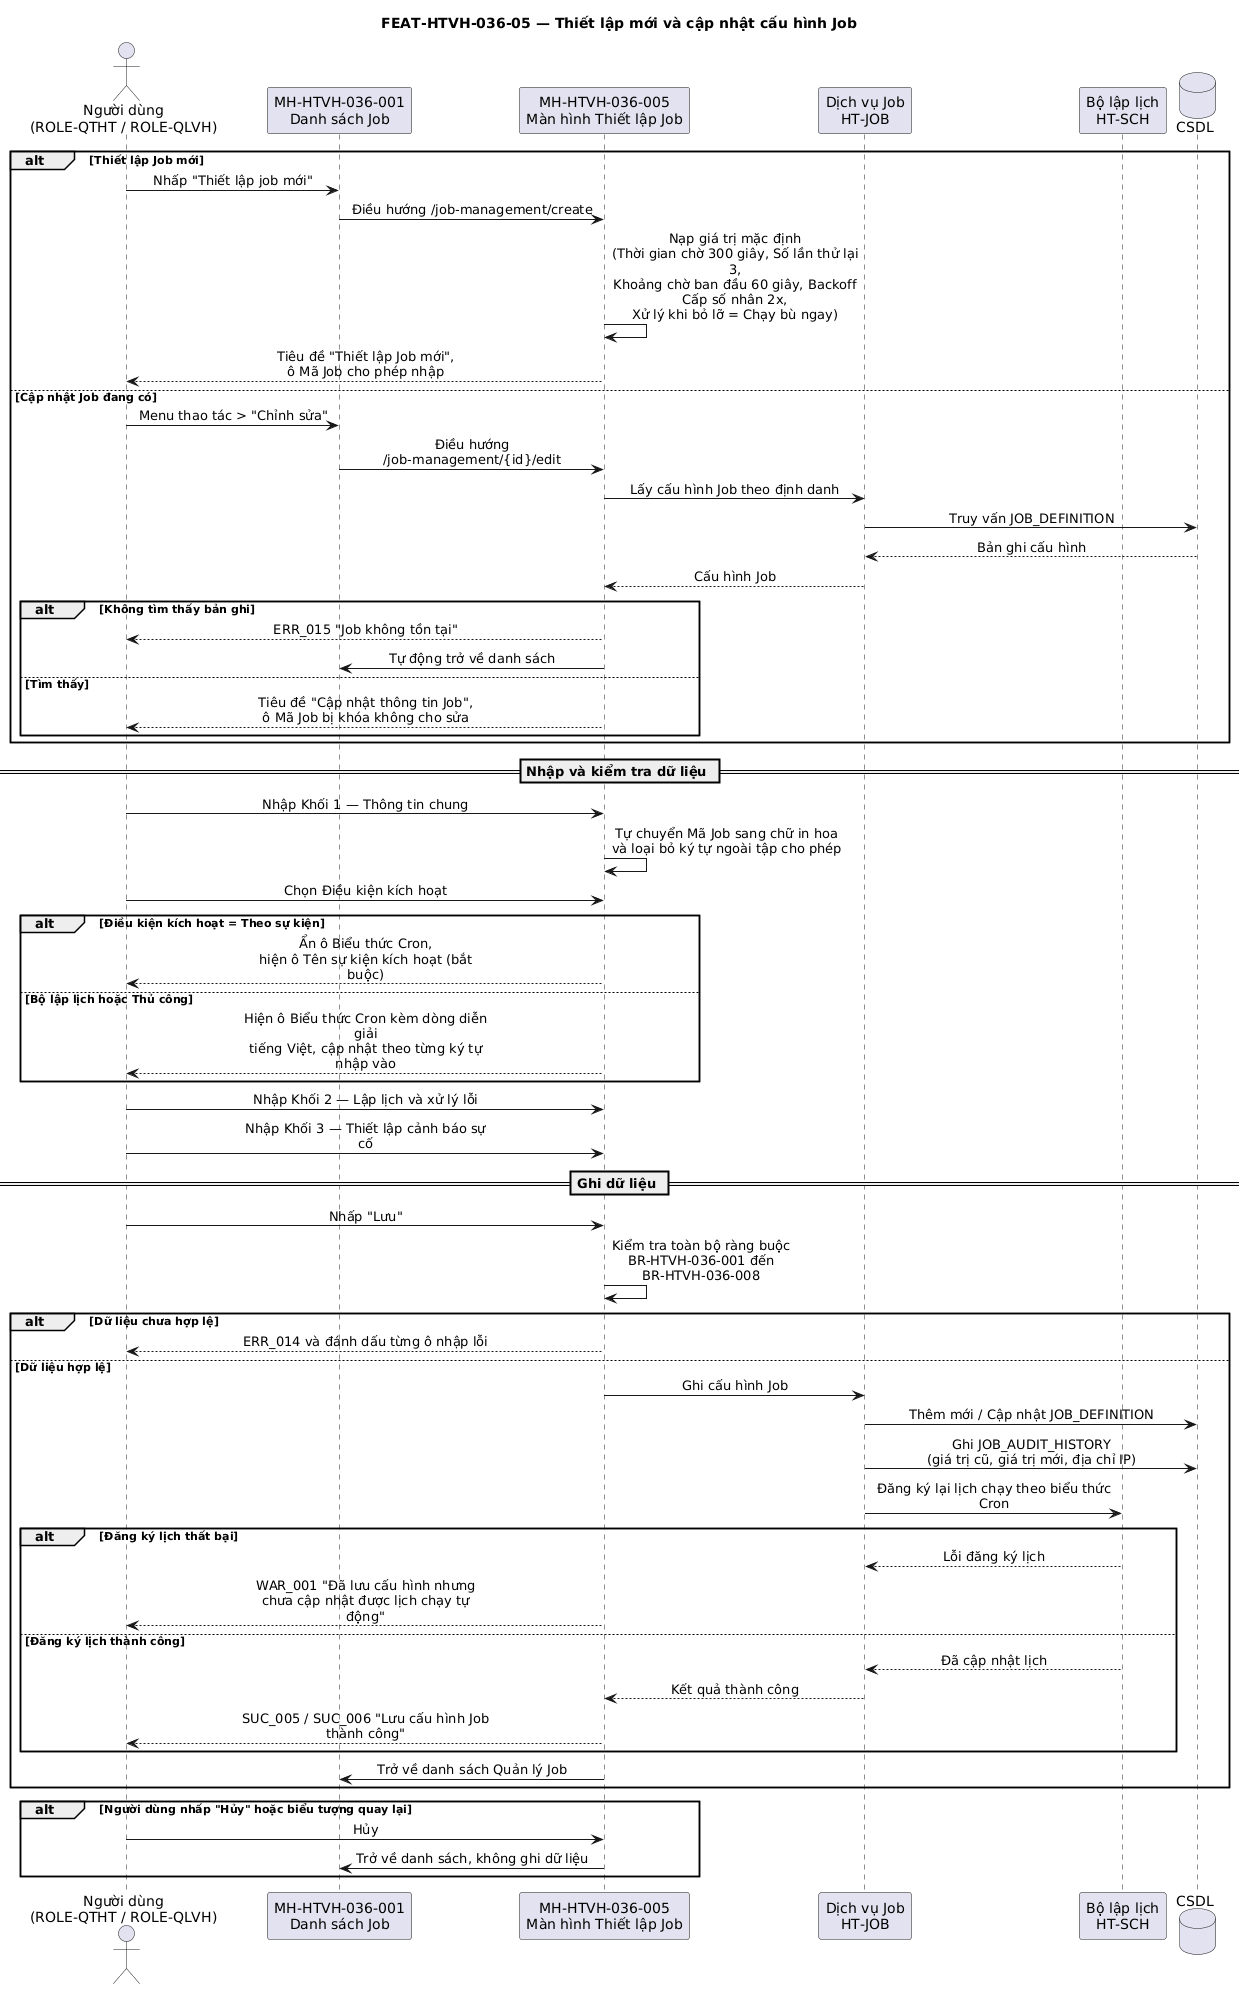

The diagram above was rendered by PlantUML. Its source (embedded in the PNG):
@startuml FUNC-HTVH-036_seq-05
title FEAT-HTVH-036-05 — Thiết lập mới và cập nhật cấu hình Job

skinparam sequenceMessageAlign center
skinparam maxMessageSize 250

actor "Người dùng\n(ROLE-QTHT / ROLE-QLVH)" as NSD
participant "MH-HTVH-036-001\nDanh sách Job" as MH_DS
participant "MH-HTVH-036-005\nMàn hình Thiết lập Job" as MH_FORM
participant "Dịch vụ Job\nHT-JOB" as HT_JOB
participant "Bộ lập lịch\nHT-SCH" as HT_SCH
database "CSDL" as CSDL

alt Thiết lập Job mới
  NSD -> MH_DS : Nhấp "Thiết lập job mới"
  MH_DS -> MH_FORM : Điều hướng /job-management/create
  MH_FORM -> MH_FORM : Nạp giá trị mặc định\n(Thời gian chờ 300 giây, Số lần thử lại 3,\nKhoảng chờ ban đầu 60 giây, Backoff Cấp số nhân 2x,\nXử lý khi bỏ lỡ = Chạy bù ngay)
  MH_FORM --> NSD : Tiêu đề "Thiết lập Job mới",\nô Mã Job cho phép nhập
else Cập nhật Job đang có
  NSD -> MH_DS : Menu thao tác > "Chỉnh sửa"
  MH_DS -> MH_FORM : Điều hướng /job-management/{id}/edit
  MH_FORM -> HT_JOB : Lấy cấu hình Job theo định danh
  HT_JOB -> CSDL : Truy vấn JOB_DEFINITION
  CSDL --> HT_JOB : Bản ghi cấu hình
  HT_JOB --> MH_FORM : Cấu hình Job
  alt Không tìm thấy bản ghi
    MH_FORM --> NSD : ERR_015 "Job không tồn tại"
    MH_FORM -> MH_DS : Tự động trở về danh sách
  else Tìm thấy
    MH_FORM --> NSD : Tiêu đề "Cập nhật thông tin Job",\nô Mã Job bị khóa không cho sửa
  end
end

== Nhập và kiểm tra dữ liệu ==
NSD -> MH_FORM : Nhập Khối 1 — Thông tin chung
MH_FORM -> MH_FORM : Tự chuyển Mã Job sang chữ in hoa\nvà loại bỏ ký tự ngoài tập cho phép

NSD -> MH_FORM : Chọn Điều kiện kích hoạt
alt Điều kiện kích hoạt = Theo sự kiện
  MH_FORM --> NSD : Ẩn ô Biểu thức Cron,\nhiện ô Tên sự kiện kích hoạt (bắt buộc)
else Bộ lập lịch hoặc Thủ công
  MH_FORM --> NSD : Hiện ô Biểu thức Cron kèm dòng diễn giải\ntiếng Việt, cập nhật theo từng ký tự nhập vào
end

NSD -> MH_FORM : Nhập Khối 2 — Lập lịch và xử lý lỗi
NSD -> MH_FORM : Nhập Khối 3 — Thiết lập cảnh báo sự cố

== Ghi dữ liệu ==
NSD -> MH_FORM : Nhấp "Lưu"
MH_FORM -> MH_FORM : Kiểm tra toàn bộ ràng buộc\nBR-HTVH-036-001 đến BR-HTVH-036-008

alt Dữ liệu chưa hợp lệ
  MH_FORM --> NSD : ERR_014 và đánh dấu từng ô nhập lỗi
else Dữ liệu hợp lệ
  MH_FORM -> HT_JOB : Ghi cấu hình Job
  HT_JOB -> CSDL : Thêm mới / Cập nhật JOB_DEFINITION
  HT_JOB -> CSDL : Ghi JOB_AUDIT_HISTORY\n(giá trị cũ, giá trị mới, địa chỉ IP)
  HT_JOB -> HT_SCH : Đăng ký lại lịch chạy theo biểu thức Cron
  alt Đăng ký lịch thất bại
    HT_SCH --> HT_JOB : Lỗi đăng ký lịch
    MH_FORM --> NSD : WAR_001 "Đã lưu cấu hình nhưng\nchưa cập nhật được lịch chạy tự động"
  else Đăng ký lịch thành công
    HT_SCH --> HT_JOB : Đã cập nhật lịch
    HT_JOB --> MH_FORM : Kết quả thành công
    MH_FORM --> NSD : SUC_005 / SUC_006 "Lưu cấu hình Job thành công"
  end
  MH_FORM -> MH_DS : Trở về danh sách Quản lý Job
end

alt Người dùng nhấp "Hủy" hoặc biểu tượng quay lại
  NSD -> MH_FORM : Hủy
  MH_FORM -> MH_DS : Trở về danh sách, không ghi dữ liệu
end

@enduml